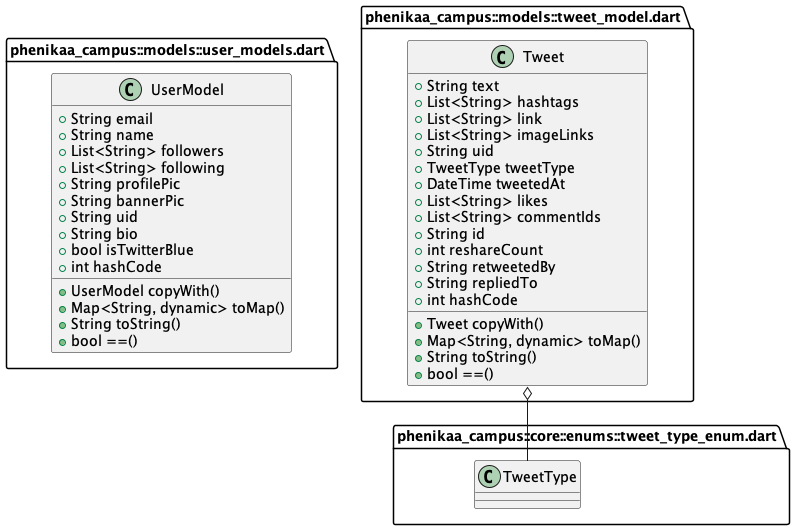

The diagram above was rendered by PlantUML. Its source (embedded in the PNG):
@startuml 15
set namespaceSeparator ::

' abstract class "phenikaa_campus::apis::auth_api.dart::IAuthAPI" {
'   +dynamic signUp()
'   +dynamic login()
'   +dynamic currentUserAccount()
' }

' class "phenikaa_campus::apis::auth_api.dart::AuthAPI" {
'   -Account _account
'   +dynamic currentUserAccount()
'   +dynamic signUp()
'   +dynamic login()
' }

' "phenikaa_campus::apis::auth_api.dart::AuthAPI" o-- "appwrite::appwrite.dart::Account"
' "phenikaa_campus::apis::auth_api.dart::IAuthAPI" <|-- "phenikaa_campus::apis::auth_api.dart::AuthAPI"

' abstract class "phenikaa_campus::apis::user_api.dart::IUserAPI" {
'   +dynamic saveUserData()
'   +dynamic getUserData()
'   +dynamic searchUserByName()
' }

' class "phenikaa_campus::apis::user_api.dart::UserAPI" {
'   -Databases _db
'   +dynamic saveUserData()
'   +dynamic getUserData()
'   +dynamic searchUserByName()
' }

' "phenikaa_campus::apis::user_api.dart::UserAPI" o-- "appwrite::appwrite.dart::Databases"
' "phenikaa_campus::apis::user_api.dart::IUserAPI" <|-- "phenikaa_campus::apis::user_api.dart::UserAPI"

' abstract class "phenikaa_campus::apis::tweet_api.dart::ITweetAPI" {
'   +dynamic shareTweet()
'   +dynamic getTweets()
'   +Stream<RealtimeMessage> getLatestTweet()
'   +dynamic likeTweet()
'   +dynamic updateReshareCount()
'   +dynamic getRepliesToTweet()
'   +dynamic getTweetById()
'   +dynamic getUserTweets()
'   +dynamic getTweetsByHashtag()
' }

' class "phenikaa_campus::apis::tweet_api.dart::TweetAPI" {
'   -Databases _db
'   -Realtime _realtime
'   +dynamic shareTweet()
'   +dynamic getTweets()
'   +Stream<RealtimeMessage> getLatestTweet()
'   +dynamic likeTweet()
'   +dynamic updateReshareCount()
'   +dynamic getRepliesToTweet()
'   +dynamic getTweetById()
'   +dynamic getUserTweets()
'   +dynamic getTweetsByHashtag()
' }

' "phenikaa_campus::apis::tweet_api.dart::TweetAPI" o-- "appwrite::appwrite.dart::Databases"
' "phenikaa_campus::apis::tweet_api.dart::TweetAPI" o-- "appwrite::src::realtime.dart::Realtime"
' "phenikaa_campus::apis::tweet_api.dart::ITweetAPI" <|-- "phenikaa_campus::apis::tweet_api.dart::TweetAPI"

' class "phenikaa_campus::apis::storage_api.dart::StorageAPI" {
'   -Storage _storage
'   +dynamic uploadImage()
' }

' "phenikaa_campus::apis::storage_api.dart::StorageAPI" o-- "appwrite::appwrite.dart::Storage"

' 

' "phenikaa_campus::core::enums::tweet_type_enum.dart::TweetType" o-- "phenikaa_campus::core::enums::tweet_type_enum.dart::TweetType"
' "dart::core::Enum" <|-- "phenikaa_campus::core::enums::tweet_type_enum.dart::TweetType"

' class "phenikaa_campus::constants::appwrite_constant.dart::AppwriteConstants" {
'   {static} +String databaseId
'   {static} +String projectId
'   {static} +String endPoint
'   {static} +String usersCollection
'   {static} +String tweetsCollection
'   {static} +String imagesBucket
'   {static} +String imageUrl()
' }

' class "phenikaa_campus::constants::ui_constant.dart::UIConstants" {
'   {static} +List<Widget> bottomTabBarPages
'   {static} +AppBar appBar()
' }

' class "phenikaa_campus::features::tweet::controller::tweet_controller.dart::TweetController" {
'   -TweetAPI _tweetAPI
'   -StorageAPI _storageAPI
'   -Ref<Object?> _ref
'   +dynamic getTweets()
'   +void shareTweet()
'   +void likeTweet()
'   +void reshareTweet()
'   -void _shareImageTweet()
'   -void _shareTextTweet()
'   +dynamic getTweetsByHashtag()
'   +dynamic getRepliesToTweet()
'   +dynamic getTweetById()
'   -List<String> _getLinksFromText()
'   -List<String> _getHashtagsFromText()
' }

' "phenikaa_campus::features::tweet::controller::tweet_controller.dart::TweetController" o-- "phenikaa_campus::apis::tweet_api.dart::TweetAPI"
' "phenikaa_campus::features::tweet::controller::tweet_controller.dart::TweetController" o-- "phenikaa_campus::apis::storage_api.dart::StorageAPI"
' "phenikaa_campus::features::tweet::controller::tweet_controller.dart::TweetController" o-- "riverpod::src::framework.dart::Ref<Object>"
' "state_notifier::state_notifier.dart::StateNotifier" <|-- "phenikaa_campus::features::tweet::controller::tweet_controller.dart::TweetController"


' class "phenikaa_campus::features::tweet::views::create_tweet_view.dart::CreateTweetScreen" {
'   {static} +dynamic route()
'   +ConsumerState<ConsumerStatefulWidget> createState()
' }

' "flutter_riverpod::src::consumer.dart::ConsumerStatefulWidget" <|-- "phenikaa_campus::features::tweet::views::create_tweet_view.dart::CreateTweetScreen"

' class "phenikaa_campus::features::tweet::views::create_tweet_view.dart::_CreateTweetScreenState" {
'   +TextEditingController tweetTextController
'   +List<File> images
'   +void dispose()
'   +void shareTweet()
'   +void onPickImages()
'   +Widget build()
' }

' "phenikaa_campus::features::tweet::views::create_tweet_view.dart::_CreateTweetScreenState" o-- "flutter::src::widgets::editable_text.dart::TextEditingController"
' "flutter_riverpod::src::consumer.dart::ConsumerState" <|-- "phenikaa_campus::features::tweet::views::create_tweet_view.dart::_CreateTweetScreenState"

' class "phenikaa_campus::features::tweet::views::twitter_reply_view.dart::TwitterReplyScreen" {
'   +Tweet tweet
'   {static} +dynamic route()
'   +Widget build()
' }

' "phenikaa_campus::features::tweet::views::twitter_reply_view.dart::TwitterReplyScreen" o-- "phenikaa_campus::models::tweet_model.dart::Tweet"
' "flutter_riverpod::src::consumer.dart::ConsumerWidget" <|-- "phenikaa_campus::features::tweet::views::twitter_reply_view.dart::TwitterReplyScreen"

' class "phenikaa_campus::features::tweet::views::hashtag_view.dart::HashtagView" {
'   +String hashtag
'   {static} +dynamic route()
'   +Widget build()
' }

' "flutter_riverpod::src::consumer.dart::ConsumerWidget" <|-- "phenikaa_campus::features::tweet::views::hashtag_view.dart::HashtagView"

' class "phenikaa_campus::features::tweet::widgets::tweet_icon_button.dart::TweetIconButton" {
'   +String pathName
'   +String text
'   +void Function() onTap
'   +Widget build()
' }

' "phenikaa_campus::features::tweet::widgets::tweet_icon_button.dart::TweetIconButton" o-- "dart::ui::void Function()"
' "flutter::src::widgets::framework.dart::StatelessWidget" <|-- "phenikaa_campus::features::tweet::widgets::tweet_icon_button.dart::TweetIconButton"

' class "phenikaa_campus::features::tweet::widgets::tweet_card.dart::TweetCard" {
'   +Tweet tweet
'   +Widget build()
' }

' "phenikaa_campus::features::tweet::widgets::tweet_card.dart::TweetCard" o-- "phenikaa_campus::models::tweet_model.dart::Tweet"
' "flutter_riverpod::src::consumer.dart::ConsumerWidget" <|-- "phenikaa_campus::features::tweet::widgets::tweet_card.dart::TweetCard"

' class "phenikaa_campus::features::tweet::widgets::tweet_list.dart::TweetList" {
'   +Widget build()
' }

' "flutter_riverpod::src::consumer.dart::ConsumerWidget" <|-- "phenikaa_campus::features::tweet::widgets::tweet_list.dart::TweetList"

' class "phenikaa_campus::features::tweet::widgets::hashtag_text.dart::HashtagText" {
'   +String text
'   +Widget build()
' }

' "flutter::src::widgets::framework.dart::StatelessWidget" <|-- "phenikaa_campus::features::tweet::widgets::hashtag_text.dart::HashtagText"

' class "phenikaa_campus::features::tweet::widgets::carousel_image.dart::CarouselImage" {
'   +List<String> imageLinks
'   +State<CarouselImage> createState()
' }

' "flutter::src::widgets::framework.dart::StatefulWidget" <|-- "phenikaa_campus::features::tweet::widgets::carousel_image.dart::CarouselImage"

' class "phenikaa_campus::features::tweet::widgets::carousel_image.dart::_CarouselImageState" {
'   -int _current
'   +Widget build()
' }

' "flutter::src::widgets::framework.dart::State" <|-- "phenikaa_campus::features::tweet::widgets::carousel_image.dart::_CarouselImageState"

' class "phenikaa_campus::features::home::view::home_view.dart::HomeView" {
'   {static} +dynamic route()
'   +State<HomeView> createState()
' }

' "flutter::src::widgets::framework.dart::StatefulWidget" <|-- "phenikaa_campus::features::home::view::home_view.dart::HomeView"

' class "phenikaa_campus::features::home::view::home_view.dart::_HomeViewState" {
'   -int _page
'   +AppBar appBar
'   +void onPageChange()
'   +dynamic onCreateTweet()
'   +Widget build()
' }

' "phenikaa_campus::features::home::view::home_view.dart::_HomeViewState" o-- "flutter::src::material::app_bar.dart::AppBar"
' "flutter::src::widgets::framework.dart::State" <|-- "phenikaa_campus::features::home::view::home_view.dart::_HomeViewState"

' class "phenikaa_campus::features::auth::controller::auth_controller.dart::AuthController" {
'   -AuthAPI _authAPI
'   -UserAPI _userAPI
'   +dynamic currentUser()
'   +void signUp()
'   +void login()
'   +dynamic getUserData()
' }

' "phenikaa_campus::features::auth::controller::auth_controller.dart::AuthController" o-- "phenikaa_campus::apis::auth_api.dart::AuthAPI"
' "phenikaa_campus::features::auth::controller::auth_controller.dart::AuthController" o-- "phenikaa_campus::apis::user_api.dart::UserAPI"
' "state_notifier::state_notifier.dart::StateNotifier" <|-- "phenikaa_campus::features::auth::controller::auth_controller.dart::AuthController"

' class "phenikaa_campus::features::auth::view::login_view.dart::LoginView" {
'   {static} +dynamic route()
'   +ConsumerState<LoginView> createState()
' }

' "flutter_riverpod::src::consumer.dart::ConsumerStatefulWidget" <|-- "phenikaa_campus::features::auth::view::login_view.dart::LoginView"

' class "phenikaa_campus::features::auth::view::login_view.dart::_LoginViewState" {
'   +AppBar appbar
'   +TextEditingController emailController
'   +TextEditingController passwordController
'   +void dispose()
'   +void onLogin()
'   +Widget build()
' }

' "phenikaa_campus::features::auth::view::login_view.dart::_LoginViewState" o-- "flutter::src::material::app_bar.dart::AppBar"
' "phenikaa_campus::features::auth::view::login_view.dart::_LoginViewState" o-- "flutter::src::widgets::editable_text.dart::TextEditingController"
' "flutter_riverpod::src::consumer.dart::ConsumerState" <|-- "phenikaa_campus::features::auth::view::login_view.dart::_LoginViewState"

' class "phenikaa_campus::features::auth::view::signup_view.dart::SignUpView" {
'   {static} +dynamic route()
'   +ConsumerState<SignUpView> createState()
' }

' "flutter_riverpod::src::consumer.dart::ConsumerStatefulWidget" <|-- "phenikaa_campus::features::auth::view::signup_view.dart::SignUpView"

' class "phenikaa_campus::features::auth::view::signup_view.dart::_SignUpViewState" {
'   +AppBar appbar
'   +TextEditingController emailController
'   +TextEditingController passwordController
'   +void dispose()
'   +void onSignUp()
'   +Widget build()
' }

' "phenikaa_campus::features::auth::view::signup_view.dart::_SignUpViewState" o-- "flutter::src::material::app_bar.dart::AppBar"
' "phenikaa_campus::features::auth::view::signup_view.dart::_SignUpViewState" o-- "flutter::src::widgets::editable_text.dart::TextEditingController"
' "flutter_riverpod::src::consumer.dart::ConsumerState" <|-- "phenikaa_campus::features::auth::view::signup_view.dart::_SignUpViewState"

' class "phenikaa_campus::features::auth::widgets::auth_field.dart::AuthField" {
'   +TextEditingController controller
'   +String hintText
'   +Widget build()
' }

' "phenikaa_campus::features::auth::widgets::auth_field.dart::AuthField" o-- "flutter::src::widgets::editable_text.dart::TextEditingController"
' "flutter::src::widgets::framework.dart::StatelessWidget" <|-- "phenikaa_campus::features::auth::widgets::auth_field.dart::AuthField"

' class "phenikaa_campus::features::explore::widget::text_form_field_custom.dart::TextFormFieldCustom" {
'   +TextEditingController controller
'   +String hintText
'   +Color fillColor
'   +SvgPicture prefixIcon
'   +dynamic Function(String) onChanged
'   +Widget build()
' }

' "phenikaa_campus::features::explore::widget::text_form_field_custom.dart::TextFormFieldCustom" o-- "flutter::src::widgets::editable_text.dart::TextEditingController"
' "phenikaa_campus::features::explore::widget::text_form_field_custom.dart::TextFormFieldCustom" o-- "dart::ui::Color"
' "phenikaa_campus::features::explore::widget::text_form_field_custom.dart::TextFormFieldCustom" o-- "flutter_svg::svg.dart::SvgPicture"
' "phenikaa_campus::features::explore::widget::text_form_field_custom.dart::TextFormFieldCustom" o-- "null::dynamic Function(String)"
' "flutter::src::widgets::framework.dart::StatelessWidget" <|-- "phenikaa_campus::features::explore::widget::text_form_field_custom.dart::TextFormFieldCustom"

' class "phenikaa_campus::features::explore::widget::search_tile.dart::SearchTile" {
'   +UserModel userModel
'   +Widget build()
' }

' "phenikaa_campus::features::explore::widget::search_tile.dart::SearchTile" o-- "phenikaa_campus::models::user_models.dart::UserModel"
' "flutter::src::widgets::framework.dart::StatelessWidget" <|-- "phenikaa_campus::features::explore::widget::search_tile.dart::SearchTile"

' class "phenikaa_campus::features::explore::controller::explore_controller.dart::ExploreControllerNotifier" {
'   -UserAPI _userAPI
'   +dynamic searchUser()
' }

' "phenikaa_campus::features::explore::controller::explore_controller.dart::ExploreControllerNotifier" o-- "phenikaa_campus::apis::user_api.dart::UserAPI"
' "state_notifier::state_notifier.dart::StateNotifier" <|-- "phenikaa_campus::features::explore::controller::explore_controller.dart::ExploreControllerNotifier"

' class "phenikaa_campus::features::explore::view::explore_view.dart::ExploreView" {
'   +ConsumerState<ConsumerStatefulWidget> createState()
' }

' "flutter_riverpod::src::consumer.dart::ConsumerStatefulWidget" <|-- "phenikaa_campus::features::explore::view::explore_view.dart::ExploreView"

' class "phenikaa_campus::features::explore::view::explore_view.dart::_ExploreViewState" {
'   +TextEditingController searchController
'   +bool isShowUsers
'   +bool isImageVisible
'   +int searchResultsCount
'   +Widget build()
' }

' "phenikaa_campus::features::explore::view::explore_view.dart::_ExploreViewState" o-- "flutter::src::widgets::editable_text.dart::TextEditingController"
' "flutter_riverpod::src::consumer.dart::ConsumerState" <|-- "phenikaa_campus::features::explore::view::explore_view.dart::_ExploreViewState"

' class "phenikaa_campus::features::user_profile::widget::follow_count.dart::FollowCount" {
'   +int count
'   +String text
'   +Widget build()
' }

' "flutter::src::widgets::framework.dart::StatelessWidget" <|-- "phenikaa_campus::features::user_profile::widget::follow_count.dart::FollowCount"

' class "phenikaa_campus::features::user_profile::widget::user_profile.dart::UserProfile" {
'   +UserModel user
'   +Widget build()
' }

' "phenikaa_campus::features::user_profile::widget::user_profile.dart::UserProfile" o-- "phenikaa_campus::models::user_models.dart::UserModel"
' "flutter_riverpod::src::consumer.dart::ConsumerWidget" <|-- "phenikaa_campus::features::user_profile::widget::user_profile.dart::UserProfile"

' class "phenikaa_campus::features::user_profile::widget::new.dart::UserProfile" {
'   +UserModel user
'   +Widget build()
' }

' "phenikaa_campus::features::user_profile::widget::new.dart::UserProfile" o-- "phenikaa_campus::models::user_models.dart::UserModel"
' "flutter_riverpod::src::consumer.dart::ConsumerWidget" <|-- "phenikaa_campus::features::user_profile::widget::new.dart::UserProfile"

' class "phenikaa_campus::features::user_profile::%20controller::color_controller.dart::ColorNotifier" {
'   +void changeColor()
' }

' "state_notifier::state_notifier.dart::StateNotifier" <|-- "phenikaa_campus::features::user_profile::%20controller::color_controller.dart::ColorNotifier"

' class "phenikaa_campus::features::user_profile::view::user_profile_view.dart::UserProfileView" {
'   +UserModel userModel
'   {static} +dynamic route()
'   +Widget build()
' }

' "phenikaa_campus::features::user_profile::view::user_profile_view.dart::UserProfileView" o-- "phenikaa_campus::models::user_models.dart::UserModel"
' "flutter_riverpod::src::consumer.dart::ConsumerWidget" <|-- "phenikaa_campus::features::user_profile::view::user_profile_view.dart::UserProfileView"

class "phenikaa_campus::models::user_models.dart::UserModel" {
  +String email
  +String name
  +List<String> followers
  +List<String> following
  +String profilePic
  +String bannerPic
  +String uid
  +String bio
  +bool isTwitterBlue
  +int hashCode
  +UserModel copyWith()
  +Map<String, dynamic> toMap()
  +String toString()
  +bool ==()
}

class "phenikaa_campus::models::tweet_model.dart::Tweet" {
  +String text
  +List<String> hashtags
  +List<String> link
  +List<String> imageLinks
  +String uid
  +TweetType tweetType
  +DateTime tweetedAt
  +List<String> likes
  +List<String> commentIds
  +String id
  +int reshareCount
  +String retweetedBy
  +String repliedTo
  +int hashCode
  +Tweet copyWith()
  +Map<String, dynamic> toMap()
  +String toString()
  +bool ==()
}

"phenikaa_campus::models::tweet_model.dart::Tweet" o-- "phenikaa_campus::core::enums::tweet_type_enum.dart::TweetType"

' class "phenikaa_campus::main.dart::MyApp" {
'   +Widget build()
' }

' "flutter_riverpod::src::consumer.dart::ConsumerWidget" <|-- "phenikaa_campus::main.dart::MyApp"

' class "phenikaa_campus::common::loading_page.dart::Loader" {
'   +_LoaderState createState()
' }

' "flutter::src::widgets::framework.dart::StatefulWidget" <|-- "phenikaa_campus::common::loading_page.dart::Loader"

' class "phenikaa_campus::common::loading_page.dart::_LoaderState" {
'   +int dotCount
'   +Timer timer
'   +void initState()
'   +void dispose()
'   +void startTimer()
'   +void stopTimer()
'   +Widget build()
' }

' "phenikaa_campus::common::loading_page.dart::_LoaderState" o-- "dart::async::Timer"
' "flutter::src::widgets::framework.dart::State" <|-- "phenikaa_campus::common::loading_page.dart::_LoaderState"

' class "phenikaa_campus::common::loading_page.dart::LoadingPage" {
'   +Color backgroundColor
'   +Widget build()
' }

' "phenikaa_campus::common::loading_page.dart::LoadingPage" o-- "dart::ui::Color"
' "flutter::src::widgets::framework.dart::StatelessWidget" <|-- "phenikaa_campus::common::loading_page.dart::LoadingPage"

' class "phenikaa_campus::common::error_page.dart::ErrorText" {
'   +String error
'   +Widget build()
' }

' "flutter::src::widgets::framework.dart::StatelessWidget" <|-- "phenikaa_campus::common::error_page.dart::ErrorText"

' class "phenikaa_campus::common::error_page.dart::ErrorPage" {
'   +String error
'   +Widget build()
' }

' "flutter::src::widgets::framework.dart::StatelessWidget" <|-- "phenikaa_campus::common::error_page.dart::ErrorPage"

' class "phenikaa_campus::common::rounded_small_button.dart::RoundedSmallButton" {
'   +String text
'   +void Function() onTap
'   +Color backgroundColor
'   +Color textColor
'   +Widget build()
' }

' "phenikaa_campus::common::rounded_small_button.dart::RoundedSmallButton" o-- "dart::ui::void Function()"
' "phenikaa_campus::common::rounded_small_button.dart::RoundedSmallButton" o-- "dart::ui::Color"
' "flutter::src::widgets::framework.dart::StatelessWidget" <|-- "phenikaa_campus::common::rounded_small_button.dart::RoundedSmallButton"

' class "phenikaa_campus::theme::app_theme.dart::AppTheme" {
'   {static} +ThemeData theme
' }

' "phenikaa_campus::theme::app_theme.dart::AppTheme" o-- "flutter::src::material::theme_data.dart::ThemeData"
' "phenikaa_campus::theme::pallete.dart::Pallete" o-- "dart::ui::Color"
' "phenikaa_campus::theme::pallete.dart::Pallete" o-- "riverpod::src::state_provider.dart::StateProvider<Color>"
' "phenikaa_campus::theme::pallete.dart::Pallete" o-- "flutter::src::painting::gradient.dart::LinearGradient"


@enduml